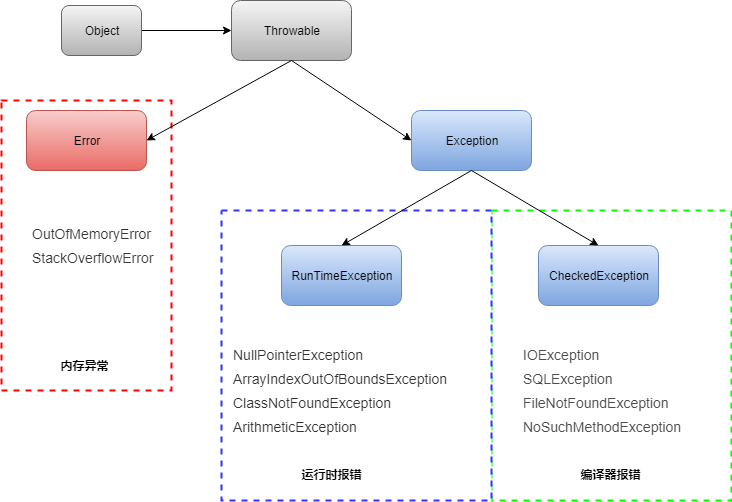

The diagram above was exported from draw.io. Its source (the exported page's mxGraphModel, read from the mxfile embedded in the PNG):
<mxGraphModel dx="1127" dy="580" grid="1" gridSize="10" guides="1" tooltips="1" connect="1" arrows="1" fold="1" page="1" pageScale="1" pageWidth="827" pageHeight="1169" math="0" shadow="0">
  <root>
    <mxCell id="0" />
    <mxCell id="1" parent="0" />
    <mxCell id="ZIO7MHZp_Cda7iCI46Ky-14" value="" style="rounded=0;whiteSpace=wrap;html=1;dashed=1;strokeColor=#00FF00;strokeWidth=2;" vertex="1" parent="1">
      <mxGeometry x="660" y="330" width="240" height="290" as="geometry" />
    </mxCell>
    <mxCell id="ZIO7MHZp_Cda7iCI46Ky-13" value="&lt;div style=&quot;white-space: pre-wrap ; line-height: 1.75 ; font-size: 14px&quot;&gt;&lt;br&gt;&lt;/div&gt;" style="rounded=0;whiteSpace=wrap;html=1;dashed=1;align=left;strokeColor=#3333FF;strokeWidth=2;" vertex="1" parent="1">
      <mxGeometry x="390" y="330" width="270" height="290" as="geometry" />
    </mxCell>
    <mxCell id="ZIO7MHZp_Cda7iCI46Ky-12" value="&lt;div style=&quot;white-space: pre-wrap ; text-indent: 28px ; line-height: 1.75 ; font-size: 14px&quot;&gt;&lt;span style=&quot;color: rgb(51 , 51 , 51) ; background-color: rgb(255 , 255 , 255)&quot;&gt;OutOfMemoryError&lt;/span&gt;&lt;/div&gt;&lt;div style=&quot;white-space: pre-wrap ; text-indent: 28px ; line-height: 1.75 ; font-size: 14px&quot;&gt;&lt;span style=&quot;font-family: &amp;#34;arial&amp;#34; ; color: rgb(53 , 56 , 51) ; background-color: rgb(255 , 255 , 255)&quot;&gt;StackOverflowError&lt;/span&gt;&lt;/div&gt;" style="rounded=0;whiteSpace=wrap;html=1;dashed=1;align=left;strokeColor=#FF0000;strokeWidth=2;" vertex="1" parent="1">
      <mxGeometry x="170" y="220" width="170" height="290" as="geometry" />
    </mxCell>
    <mxCell id="ZIO7MHZp_Cda7iCI46Ky-2" value="Throwable" style="rounded=1;whiteSpace=wrap;html=1;fillColor=#f5f5f5;strokeColor=#666666;gradientColor=#b3b3b3;" vertex="1" parent="1">
      <mxGeometry x="400" y="120" width="120" height="60" as="geometry" />
    </mxCell>
    <mxCell id="ZIO7MHZp_Cda7iCI46Ky-3" value="Error" style="rounded=1;whiteSpace=wrap;html=1;fillColor=#f8cecc;strokeColor=#b85450;gradientColor=#ea6b66;" vertex="1" parent="1">
      <mxGeometry x="195" y="230" width="120" height="60" as="geometry" />
    </mxCell>
    <mxCell id="ZIO7MHZp_Cda7iCI46Ky-4" value="Exception" style="rounded=1;whiteSpace=wrap;html=1;gradientColor=#7ea6e0;fillColor=#dae8fc;strokeColor=#6c8ebf;" vertex="1" parent="1">
      <mxGeometry x="580" y="230" width="120" height="60" as="geometry" />
    </mxCell>
    <mxCell id="ZIO7MHZp_Cda7iCI46Ky-5" value="RunTimeException" style="rounded=1;whiteSpace=wrap;html=1;gradientColor=#7ea6e0;fillColor=#dae8fc;strokeColor=#6c8ebf;" vertex="1" parent="1">
      <mxGeometry x="450" y="365" width="120" height="60" as="geometry" />
    </mxCell>
    <mxCell id="ZIO7MHZp_Cda7iCI46Ky-6" value="CheckedException" style="rounded=1;whiteSpace=wrap;html=1;gradientColor=#7ea6e0;fillColor=#dae8fc;strokeColor=#6c8ebf;" vertex="1" parent="1">
      <mxGeometry x="707" y="365" width="120" height="60" as="geometry" />
    </mxCell>
    <mxCell id="ZIO7MHZp_Cda7iCI46Ky-26" style="edgeStyle=orthogonalEdgeStyle;rounded=0;orthogonalLoop=1;jettySize=auto;html=1;" edge="1" parent="1" source="ZIO7MHZp_Cda7iCI46Ky-11" target="ZIO7MHZp_Cda7iCI46Ky-2">
      <mxGeometry relative="1" as="geometry" />
    </mxCell>
    <mxCell id="ZIO7MHZp_Cda7iCI46Ky-11" value="Object" style="rounded=1;whiteSpace=wrap;html=1;fillColor=#f5f5f5;strokeColor=#666666;gradientColor=#b3b3b3;" vertex="1" parent="1">
      <mxGeometry x="230" y="125" width="80" height="50" as="geometry" />
    </mxCell>
    <mxCell id="ZIO7MHZp_Cda7iCI46Ky-15" value="&lt;div style=&quot;white-space: pre-wrap ; line-height: 1.75 ; font-size: 14px&quot;&gt;&lt;span style=&quot;color: rgb(51 , 51 , 51)&quot;&gt;NullPointerException&lt;/span&gt;&lt;/div&gt;&lt;div style=&quot;white-space: pre-wrap ; line-height: 1.75 ; font-size: 14px&quot;&gt;&lt;span style=&quot;color: rgb(51 , 51 , 51)&quot;&gt;ArrayIndexOutOfBoundsException&lt;/span&gt;&lt;/div&gt;&lt;div style=&quot;white-space: pre-wrap ; line-height: 1.75 ; font-size: 14px&quot;&gt;&lt;span style=&quot;color: rgb(51 , 51 , 51)&quot;&gt;ClassNotFoundException&lt;/span&gt;&lt;/div&gt;&lt;div style=&quot;white-space: pre-wrap ; line-height: 1.75 ; font-size: 14px&quot;&gt;&lt;span style=&quot;color: rgb(51 , 51 , 51)&quot;&gt;ArithmeticException&lt;/span&gt;&lt;/div&gt;" style="text;html=1;strokeColor=none;fillColor=none;align=left;verticalAlign=middle;whiteSpace=wrap;rounded=0;dashed=1;" vertex="1" parent="1">
      <mxGeometry x="400" y="460" width="230" height="100" as="geometry" />
    </mxCell>
    <mxCell id="ZIO7MHZp_Cda7iCI46Ky-16" value="&lt;div style=&quot;white-space: pre-wrap ; line-height: 1.75 ; font-size: 14px&quot;&gt;&lt;span style=&quot;color: rgb(77 , 77 , 77) ; background-color: rgb(255 , 255 , 255)&quot;&gt;IOException&lt;/span&gt;&lt;/div&gt;&lt;div style=&quot;white-space: pre-wrap ; line-height: 1.75 ; font-size: 14px&quot;&gt;&lt;span style=&quot;color: rgb(77 , 77 , 77) ; background-color: rgb(255 , 255 , 255)&quot;&gt;SQLException&lt;/span&gt;&lt;/div&gt;&lt;div style=&quot;white-space: pre-wrap ; line-height: 1.75 ; font-size: 14px&quot;&gt;&lt;span style=&quot;color: rgb(77 , 77 , 77) ; background-color: rgb(255 , 255 , 255)&quot;&gt;FileNotFoundException&lt;/span&gt;&lt;/div&gt;&lt;div style=&quot;white-space: pre-wrap ; line-height: 1.75 ; font-size: 14px&quot;&gt;&lt;span style=&quot;color: rgb(77 , 77 , 77) ; background-color: rgb(255 , 255 , 255)&quot;&gt;NoSuchMethodException&lt;/span&gt;&lt;/div&gt;" style="text;html=1;strokeColor=none;fillColor=none;align=left;verticalAlign=middle;whiteSpace=wrap;rounded=0;dashed=1;" vertex="1" parent="1">
      <mxGeometry x="690" y="460" width="180" height="100" as="geometry" />
    </mxCell>
    <mxCell id="ZIO7MHZp_Cda7iCI46Ky-17" value="&lt;b&gt;内存异常&lt;/b&gt;" style="text;html=1;strokeColor=none;fillColor=none;align=center;verticalAlign=middle;whiteSpace=wrap;rounded=0;dashed=1;" vertex="1" parent="1">
      <mxGeometry x="215" y="475" width="75" height="20" as="geometry" />
    </mxCell>
    <mxCell id="ZIO7MHZp_Cda7iCI46Ky-19" value="&lt;b&gt;运行时报错&lt;/b&gt;" style="text;html=1;strokeColor=none;fillColor=none;align=center;verticalAlign=middle;whiteSpace=wrap;rounded=0;dashed=1;" vertex="1" parent="1">
      <mxGeometry x="460" y="584" width="80" height="20" as="geometry" />
    </mxCell>
    <mxCell id="ZIO7MHZp_Cda7iCI46Ky-20" value="&lt;b&gt;编译器报错&lt;/b&gt;" style="text;html=1;strokeColor=none;fillColor=none;align=center;verticalAlign=middle;whiteSpace=wrap;rounded=0;dashed=1;" vertex="1" parent="1">
      <mxGeometry x="727" y="584" width="103" height="20" as="geometry" />
    </mxCell>
    <mxCell id="ZIO7MHZp_Cda7iCI46Ky-22" value="" style="endArrow=classic;html=1;exitX=0.5;exitY=1;exitDx=0;exitDy=0;entryX=1;entryY=0.5;entryDx=0;entryDy=0;" edge="1" parent="1" source="ZIO7MHZp_Cda7iCI46Ky-2" target="ZIO7MHZp_Cda7iCI46Ky-3">
      <mxGeometry width="50" height="50" relative="1" as="geometry">
        <mxPoint x="460" y="250" as="sourcePoint" />
        <mxPoint x="510" y="200" as="targetPoint" />
      </mxGeometry>
    </mxCell>
    <mxCell id="ZIO7MHZp_Cda7iCI46Ky-23" value="" style="endArrow=classic;html=1;exitX=0.5;exitY=1;exitDx=0;exitDy=0;entryX=0;entryY=0.5;entryDx=0;entryDy=0;" edge="1" parent="1" source="ZIO7MHZp_Cda7iCI46Ky-2" target="ZIO7MHZp_Cda7iCI46Ky-4">
      <mxGeometry width="50" height="50" relative="1" as="geometry">
        <mxPoint x="470" y="250" as="sourcePoint" />
        <mxPoint x="520" y="200" as="targetPoint" />
      </mxGeometry>
    </mxCell>
    <mxCell id="ZIO7MHZp_Cda7iCI46Ky-24" value="" style="endArrow=classic;html=1;exitX=0.5;exitY=1;exitDx=0;exitDy=0;entryX=0.5;entryY=0;entryDx=0;entryDy=0;" edge="1" parent="1" source="ZIO7MHZp_Cda7iCI46Ky-4" target="ZIO7MHZp_Cda7iCI46Ky-5">
      <mxGeometry width="50" height="50" relative="1" as="geometry">
        <mxPoint x="770" y="220" as="sourcePoint" />
        <mxPoint x="820" y="170" as="targetPoint" />
      </mxGeometry>
    </mxCell>
    <mxCell id="ZIO7MHZp_Cda7iCI46Ky-25" value="" style="endArrow=classic;html=1;exitX=0.5;exitY=1;exitDx=0;exitDy=0;entryX=0.5;entryY=0;entryDx=0;entryDy=0;" edge="1" parent="1" source="ZIO7MHZp_Cda7iCI46Ky-4" target="ZIO7MHZp_Cda7iCI46Ky-6">
      <mxGeometry width="50" height="50" relative="1" as="geometry">
        <mxPoint x="810" y="270" as="sourcePoint" />
        <mxPoint x="860" y="220" as="targetPoint" />
      </mxGeometry>
    </mxCell>
  </root>
</mxGraphModel>